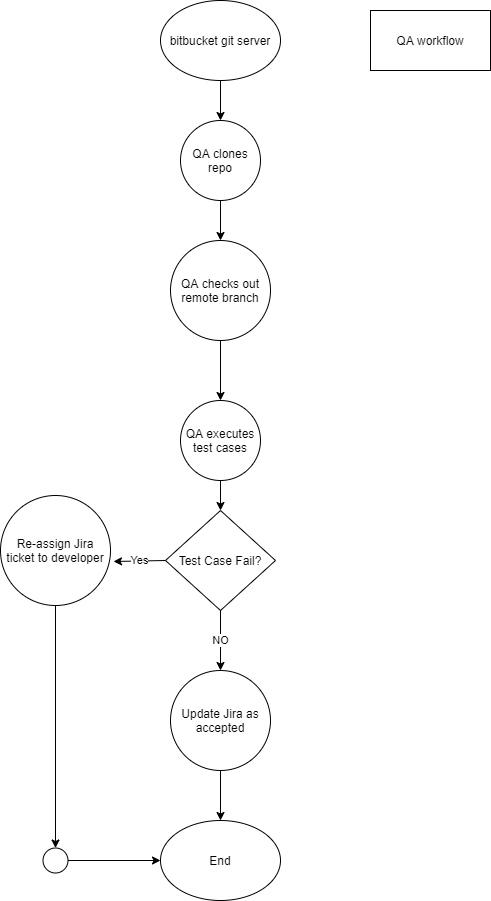

The diagram above was exported from draw.io. Its source (the exported page's mxGraphModel, read from the mxfile embedded in the PNG):
<mxGraphModel dx="1038" dy="531" grid="1" gridSize="10" guides="1" tooltips="1" connect="1" arrows="1" fold="1" page="1" pageScale="1" pageWidth="850" pageHeight="1100" math="0" shadow="0">
  <root>
    <mxCell id="0" />
    <mxCell id="1" parent="0" />
    <mxCell id="6DVQy3M-d4rF8OYGzGkJ-1" value="&lt;font style=&quot;vertical-align: inherit&quot;&gt;&lt;font style=&quot;vertical-align: inherit&quot;&gt;bitbucket git server&lt;/font&gt;&lt;/font&gt;" style="ellipse;whiteSpace=wrap;html=1;" parent="1" vertex="1">
      <mxGeometry x="300" y="40" width="120" height="80" as="geometry" />
    </mxCell>
    <mxCell id="6DVQy3M-d4rF8OYGzGkJ-2" value="&lt;font style=&quot;vertical-align: inherit&quot;&gt;&lt;font style=&quot;vertical-align: inherit&quot;&gt;QA workflow&lt;/font&gt;&lt;/font&gt;" style="rounded=0;whiteSpace=wrap;html=1;" parent="1" vertex="1">
      <mxGeometry x="510" y="50" width="120" height="60" as="geometry" />
    </mxCell>
    <mxCell id="6DVQy3M-d4rF8OYGzGkJ-3" value="&lt;font style=&quot;vertical-align: inherit&quot;&gt;&lt;font style=&quot;vertical-align: inherit&quot;&gt;QA clones repo&lt;/font&gt;&lt;/font&gt;" style="ellipse;whiteSpace=wrap;html=1;aspect=fixed;" parent="1" vertex="1">
      <mxGeometry x="320" y="160" width="80" height="80" as="geometry" />
    </mxCell>
    <mxCell id="6DVQy3M-d4rF8OYGzGkJ-5" value="&lt;font style=&quot;vertical-align: inherit&quot;&gt;&lt;font style=&quot;vertical-align: inherit&quot;&gt;&lt;font style=&quot;vertical-align: inherit&quot;&gt;&lt;font style=&quot;vertical-align: inherit&quot;&gt;QA checks out remote branch&lt;/font&gt;&lt;/font&gt;&lt;/font&gt;&lt;/font&gt;" style="ellipse;whiteSpace=wrap;html=1;aspect=fixed;" parent="1" vertex="1">
      <mxGeometry x="310" y="280" width="100" height="100" as="geometry" />
    </mxCell>
    <mxCell id="6DVQy3M-d4rF8OYGzGkJ-6" value="&lt;font style=&quot;vertical-align: inherit&quot;&gt;&lt;font style=&quot;vertical-align: inherit&quot;&gt;QA executes test cases&lt;/font&gt;&lt;/font&gt;" style="ellipse;whiteSpace=wrap;html=1;aspect=fixed;" parent="1" vertex="1">
      <mxGeometry x="320" y="440" width="80" height="80" as="geometry" />
    </mxCell>
    <mxCell id="6DVQy3M-d4rF8OYGzGkJ-7" value="&lt;font style=&quot;vertical-align: inherit&quot;&gt;&lt;font style=&quot;vertical-align: inherit&quot;&gt;Test Case Fail?&lt;/font&gt;&lt;/font&gt;" style="rhombus;whiteSpace=wrap;html=1;" parent="1" vertex="1">
      <mxGeometry x="305" y="550" width="110" height="100" as="geometry" />
    </mxCell>
    <mxCell id="6DVQy3M-d4rF8OYGzGkJ-8" value="&lt;font style=&quot;vertical-align: inherit&quot;&gt;&lt;font style=&quot;vertical-align: inherit&quot;&gt;Re-assign Jira ticket to developer&lt;/font&gt;&lt;/font&gt;" style="ellipse;whiteSpace=wrap;html=1;aspect=fixed;" parent="1" vertex="1">
      <mxGeometry x="140" y="535" width="110" height="110" as="geometry" />
    </mxCell>
    <mxCell id="6DVQy3M-d4rF8OYGzGkJ-9" value="&lt;font style=&quot;vertical-align: inherit&quot;&gt;&lt;font style=&quot;vertical-align: inherit&quot;&gt;Update Jira as accepted&lt;/font&gt;&lt;/font&gt;" style="ellipse;whiteSpace=wrap;html=1;aspect=fixed;" parent="1" vertex="1">
      <mxGeometry x="310" y="710" width="100" height="100" as="geometry" />
    </mxCell>
    <mxCell id="6DVQy3M-d4rF8OYGzGkJ-10" value="&lt;font style=&quot;vertical-align: inherit&quot;&gt;&lt;font style=&quot;vertical-align: inherit&quot;&gt;End&lt;/font&gt;&lt;/font&gt;" style="ellipse;whiteSpace=wrap;html=1;" parent="1" vertex="1">
      <mxGeometry x="300" y="860" width="120" height="80" as="geometry" />
    </mxCell>
    <mxCell id="6DVQy3M-d4rF8OYGzGkJ-11" value="&lt;font style=&quot;vertical-align: inherit&quot;&gt;&lt;font style=&quot;vertical-align: inherit&quot;&gt;Yes&lt;/font&gt;&lt;/font&gt;" style="endArrow=classic;html=1;exitX=0;exitY=0.5;exitDx=0;exitDy=0;entryX=1.027;entryY=0.6;entryDx=0;entryDy=0;entryPerimeter=0;" parent="1" source="6DVQy3M-d4rF8OYGzGkJ-7" target="6DVQy3M-d4rF8OYGzGkJ-8" edge="1">
      <mxGeometry width="50" height="50" relative="1" as="geometry">
        <mxPoint x="310" y="605" as="sourcePoint" />
        <mxPoint x="250" y="595" as="targetPoint" />
      </mxGeometry>
    </mxCell>
    <mxCell id="6DVQy3M-d4rF8OYGzGkJ-12" value="&lt;font style=&quot;vertical-align: inherit&quot;&gt;&lt;font style=&quot;vertical-align: inherit&quot;&gt;NO&lt;/font&gt;&lt;/font&gt;" style="endArrow=classic;html=1;exitX=0.5;exitY=1;exitDx=0;exitDy=0;entryX=0.5;entryY=0;entryDx=0;entryDy=0;" parent="1" source="6DVQy3M-d4rF8OYGzGkJ-7" target="6DVQy3M-d4rF8OYGzGkJ-9" edge="1">
      <mxGeometry width="50" height="50" relative="1" as="geometry">
        <mxPoint x="430" y="700" as="sourcePoint" />
        <mxPoint x="480" y="650" as="targetPoint" />
      </mxGeometry>
    </mxCell>
    <mxCell id="6DVQy3M-d4rF8OYGzGkJ-13" value="" style="endArrow=classic;html=1;exitX=0.5;exitY=1;exitDx=0;exitDy=0;entryX=0.5;entryY=0;entryDx=0;entryDy=0;" parent="1" source="6DVQy3M-d4rF8OYGzGkJ-9" target="6DVQy3M-d4rF8OYGzGkJ-10" edge="1">
      <mxGeometry width="50" height="50" relative="1" as="geometry">
        <mxPoint x="400" y="690" as="sourcePoint" />
        <mxPoint x="450" y="640" as="targetPoint" />
      </mxGeometry>
    </mxCell>
    <mxCell id="6DVQy3M-d4rF8OYGzGkJ-14" value="" style="ellipse;whiteSpace=wrap;html=1;aspect=fixed;" parent="1" vertex="1">
      <mxGeometry x="182.5" y="887.5" width="25" height="25" as="geometry" />
    </mxCell>
    <mxCell id="6DVQy3M-d4rF8OYGzGkJ-15" value="" style="endArrow=classic;html=1;exitX=0.5;exitY=1;exitDx=0;exitDy=0;entryX=0.5;entryY=0;entryDx=0;entryDy=0;" parent="1" source="6DVQy3M-d4rF8OYGzGkJ-8" target="6DVQy3M-d4rF8OYGzGkJ-14" edge="1">
      <mxGeometry width="50" height="50" relative="1" as="geometry">
        <mxPoint x="190" y="790" as="sourcePoint" />
        <mxPoint x="240" y="740" as="targetPoint" />
      </mxGeometry>
    </mxCell>
    <mxCell id="6DVQy3M-d4rF8OYGzGkJ-16" value="" style="endArrow=classic;html=1;exitX=1;exitY=0.5;exitDx=0;exitDy=0;entryX=0;entryY=0.5;entryDx=0;entryDy=0;" parent="1" source="6DVQy3M-d4rF8OYGzGkJ-14" target="6DVQy3M-d4rF8OYGzGkJ-10" edge="1">
      <mxGeometry width="50" height="50" relative="1" as="geometry">
        <mxPoint x="230" y="960" as="sourcePoint" />
        <mxPoint x="280" y="910" as="targetPoint" />
      </mxGeometry>
    </mxCell>
    <mxCell id="6DVQy3M-d4rF8OYGzGkJ-17" value="" style="endArrow=classic;html=1;exitX=0.5;exitY=1;exitDx=0;exitDy=0;entryX=0.5;entryY=0;entryDx=0;entryDy=0;" parent="1" source="6DVQy3M-d4rF8OYGzGkJ-1" target="6DVQy3M-d4rF8OYGzGkJ-3" edge="1">
      <mxGeometry width="50" height="50" relative="1" as="geometry">
        <mxPoint x="240" y="220" as="sourcePoint" />
        <mxPoint x="290" y="170" as="targetPoint" />
      </mxGeometry>
    </mxCell>
    <mxCell id="6DVQy3M-d4rF8OYGzGkJ-19" value="" style="endArrow=classic;html=1;exitX=0.5;exitY=1;exitDx=0;exitDy=0;entryX=0.5;entryY=0;entryDx=0;entryDy=0;" parent="1" target="6DVQy3M-d4rF8OYGzGkJ-5" edge="1">
      <mxGeometry width="50" height="50" relative="1" as="geometry">
        <mxPoint x="360" y="240" as="sourcePoint" />
        <mxPoint x="540" y="230" as="targetPoint" />
      </mxGeometry>
    </mxCell>
    <mxCell id="6DVQy3M-d4rF8OYGzGkJ-20" value="" style="endArrow=classic;html=1;exitX=0.5;exitY=1;exitDx=0;exitDy=0;entryX=0.5;entryY=0;entryDx=0;entryDy=0;" parent="1" source="6DVQy3M-d4rF8OYGzGkJ-5" target="6DVQy3M-d4rF8OYGzGkJ-6" edge="1">
      <mxGeometry width="50" height="50" relative="1" as="geometry">
        <mxPoint x="440" y="470" as="sourcePoint" />
        <mxPoint x="490" y="420" as="targetPoint" />
      </mxGeometry>
    </mxCell>
    <mxCell id="6DVQy3M-d4rF8OYGzGkJ-21" value="" style="endArrow=classic;html=1;exitX=0.5;exitY=1;exitDx=0;exitDy=0;entryX=0.5;entryY=0;entryDx=0;entryDy=0;" parent="1" source="6DVQy3M-d4rF8OYGzGkJ-6" target="6DVQy3M-d4rF8OYGzGkJ-7" edge="1">
      <mxGeometry width="50" height="50" relative="1" as="geometry">
        <mxPoint x="470" y="580" as="sourcePoint" />
        <mxPoint x="520" y="530" as="targetPoint" />
      </mxGeometry>
    </mxCell>
  </root>
</mxGraphModel>